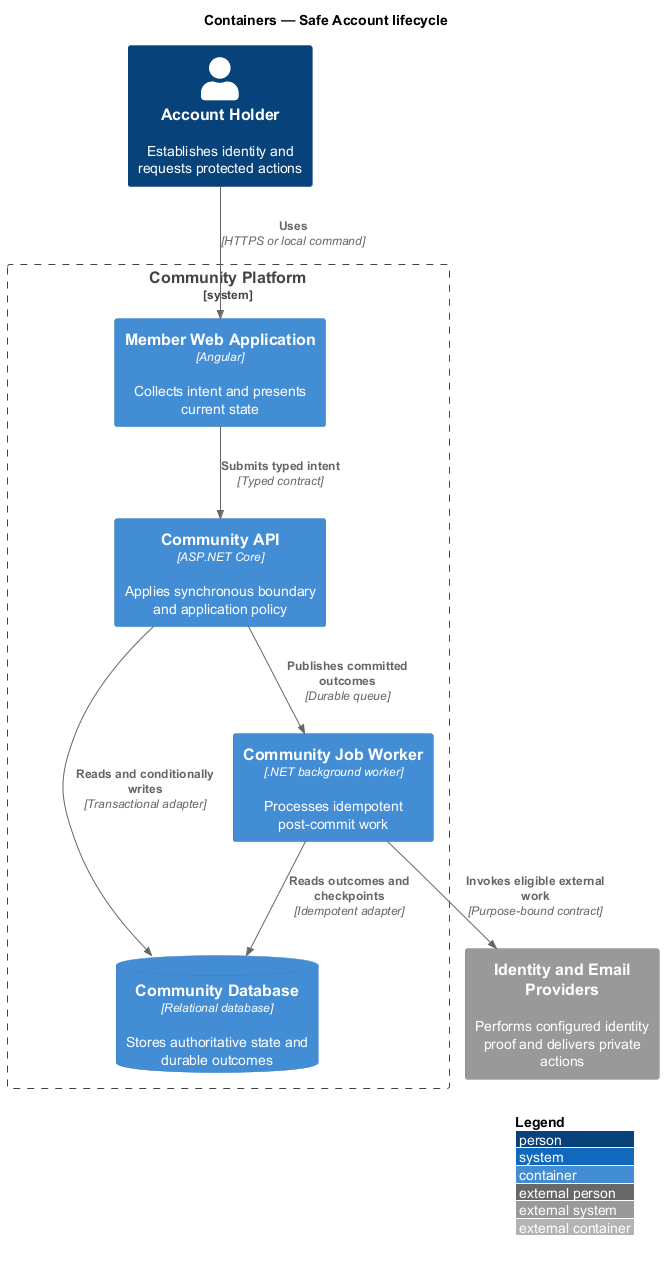

The diagram above was rendered by PlantUML. Its source (embedded in the PNG):
@startuml
!include <C4/C4_Container>
LAYOUT_WITH_LEGEND()
title Containers — Safe Account lifecycle

Person(actor, "Account Holder", "Establishes identity and requests protected actions")
System_Ext(external, "Identity and Email Providers", "Performs configured identity proof and delivers private actions")
System_Boundary(system, "Community Platform") {
  Container(frontend, "Member Web Application", "Angular", "Collects intent and presents current state")
  Container(backend, "Community API", "ASP.NET Core", "Applies synchronous boundary and application policy")
  Container(worker, "Community Job Worker", ".NET background worker", "Processes idempotent post-commit work")
  ContainerDb(store, "Community Database", "Relational database", "Stores authoritative state and durable outcomes")
}

Rel(actor, frontend, "Uses", "HTTPS or local command")
Rel(frontend, backend, "Submits typed intent", "Typed contract")
Rel(backend, store, "Reads and conditionally writes", "Transactional adapter")
Rel(backend, worker, "Publishes committed outcomes", "Durable queue")
Rel(worker, store, "Reads outcomes and checkpoints", "Idempotent adapter")
Rel(worker, external, "Invokes eligible external work", "Purpose-bound contract")
@enduml